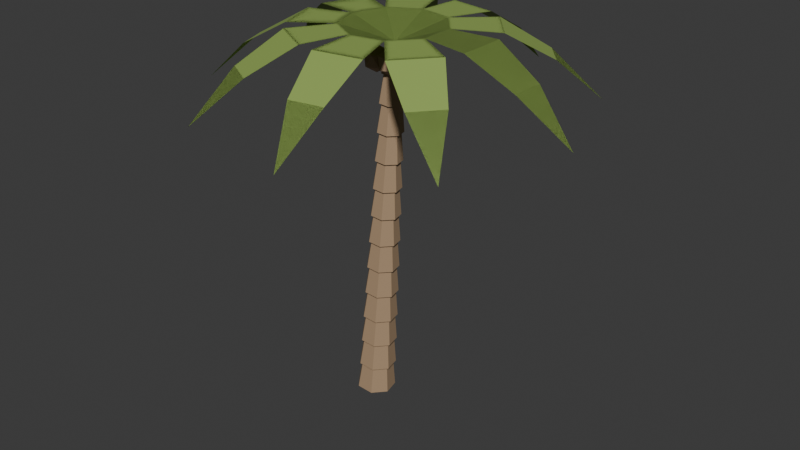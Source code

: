 # Source: Palm.blend  (saved by Blender 5.2.44; exported with 4.5.12 LTS)
import bpy
from mathutils import Matrix  # noqa: F401  (used for matrix-valued properties, if any)

bpy.ops.wm.read_factory_settings(use_empty=True)
scene = bpy.context.scene
scene.name = 'Scene'

# ---- collections
col_collection = bpy.data.collections.new('Collection'); scene.collection.children.link(col_collection)

# ---- materials (node trees are filled in below, after node groups)
mat_palmbark = bpy.data.materials.new('PalmBark')
mat_palmbark.diffuse_color = (0.4, 0.27, 0.16, 1.0)
mat_palmleaves = bpy.data.materials.new('PalmLeaves')
mat_palmleaves.diffuse_color = (0.27, 0.39, 0.09, 1.0)

# ---- material node trees
mat_palmbark.use_nodes = True; mat_palmbark.node_tree.nodes.clear()
_N = mat_palmbark.node_tree.nodes; _L = mat_palmbark.node_tree.links
n0 = _N.new('ShaderNodeBsdfPrincipled'); n0.name = 'Principled BSDF'; n0.location = (-200, 100)
n0.inputs[0].default_value = (0.4, 0.27, 0.16, 1.0)
n0.inputs[2].default_value = 0.78
n0.inputs[10].default_value = 0.005
n1 = _N.new('ShaderNodeOutputMaterial'); n1.name = 'Material Output'; n1.location = (200, 100)
_L.new(n0.outputs[0], n1.inputs[0])
n1.is_active_output = True
mat_palmleaves.use_nodes = True; mat_palmleaves.node_tree.nodes.clear()
_N = mat_palmleaves.node_tree.nodes; _L = mat_palmleaves.node_tree.links
n0 = _N.new('ShaderNodeBsdfPrincipled'); n0.name = 'Principled BSDF'; n0.location = (-200, 100)
n0.inputs[0].default_value = (0.27, 0.39, 0.09, 1.0)
n0.inputs[2].default_value = 0.78
n0.inputs[10].default_value = 0.005
n1 = _N.new('ShaderNodeOutputMaterial'); n1.name = 'Material Output'; n1.location = (200, 100)
_L.new(n0.outputs[0], n1.inputs[0])
n1.is_active_output = True

# ---- world
world_world = bpy.data.worlds.new('World'); scene.world = world_world
world_world.use_nodes = True; world_world.node_tree.nodes.clear()
_N = world_world.node_tree.nodes; _L = world_world.node_tree.links
n0 = _N.new('ShaderNodeOutputWorld'); n0.name = 'World Output'; n0.location = (200, 100)
n1 = _N.new('ShaderNodeBackground'); n1.name = 'Background'; n1.location = (-200, 100)
n1.inputs[0].default_value = (0.05088, 0.05088, 0.05088, 1.0)
_L.new(n1.outputs[0], n0.inputs[0])
n0.is_active_output = True
world_world.color = (0.05088, 0.05088, 0.05088)
world_world.sun_shadow_jitter_overblur = 0.0

# ---- meshes
me_trunkring0 = bpy.data.meshes.new('TrunkRing0')
me_trunkring0.from_pydata([(1.285e-08, 0.24, -8.848e-09), (-0.1872, 0.1496, 0.01337), (-0.2334, -0.05341, 0.01667), (-0.1039, -0.2162, 0.007419), (0.1039, -0.2162, -0.007419), (0.2334, -0.05341, -0.01667), (0.1872, 0.1496, -0.01337), (0.025, 0.2, 0.35), (-0.131, 0.1247, 0.3611), (-0.1695, -0.0445, 0.3639), (-0.06156, -0.1802, 0.3562), (0.1116, -0.1802, 0.3438), (0.2195, -0.0445, 0.3361), (0.181, 0.1247, 0.3389)], [], [(6, 5, 4, 3, 2, 1, 0), (7, 8, 9, 10, 11, 12, 13), (0, 1, 8, 7), (1, 2, 9, 8), (2, 3, 10, 9), (3, 4, 11, 10), (4, 5, 12, 11), (5, 6, 13, 12), (6, 0, 7, 13)])
me_trunkring0.materials.append(mat_palmbark)
me_trunkring0.update()
me_trunkring1 = bpy.data.meshes.new('TrunkRing1')
me_trunkring1.from_pydata([(0.025, 0.232, 0.35), (-0.1559, 0.1446, 0.3629), (-0.2006, -0.05162, 0.3661), (-0.07541, -0.209, 0.3572), (0.1254, -0.209, 0.3428), (0.2506, -0.05162, 0.3339), (0.2059, 0.1446, 0.3371), (0.05, 0.192, 0.7), (-0.09973, 0.1197, 0.7107), (-0.1367, -0.04272, 0.7133), (-0.03309, -0.173, 0.7059), (0.1331, -0.173, 0.6941), (0.2367, -0.04272, 0.6867), (0.1997, 0.1197, 0.6893)], [], [(6, 5, 4, 3, 2, 1, 0), (7, 8, 9, 10, 11, 12, 13), (0, 1, 8, 7), (1, 2, 9, 8), (2, 3, 10, 9), (3, 4, 11, 10), (4, 5, 12, 11), (5, 6, 13, 12), (6, 0, 7, 13)])
me_trunkring1.materials.append(mat_palmbark)
me_trunkring1.update()
me_trunkring2 = bpy.data.meshes.new('TrunkRing2')
me_trunkring2.from_pydata([(0.05, 0.224, 0.7), (-0.1247, 0.1397, 0.7125), (-0.1678, -0.04984, 0.7156), (-0.04694, -0.2018, 0.7069), (0.1469, -0.2018, 0.6931), (0.2678, -0.04984, 0.6844), (0.2247, 0.1397, 0.6875), (0.075, 0.184, 1.05), (-0.06849, 0.1147, 1.06), (-0.1039, -0.04094, 1.063), (-0.004632, -0.1658, 1.056), (0.1546, -0.1658, 1.044), (0.2539, -0.04094, 1.037), (0.2185, 0.1147, 1.04)], [], [(6, 5, 4, 3, 2, 1, 0), (7, 8, 9, 10, 11, 12, 13), (0, 1, 8, 7), (1, 2, 9, 8), (2, 3, 10, 9), (3, 4, 11, 10), (4, 5, 12, 11), (5, 6, 13, 12), (6, 0, 7, 13)])
me_trunkring2.materials.append(mat_palmbark)
me_trunkring2.update()
me_trunkring3 = bpy.data.meshes.new('TrunkRing3')
me_trunkring3.from_pydata([(0.075, 0.216, 1.05), (-0.09345, 0.1347, 1.062), (-0.135, -0.04806, 1.065), (-0.01848, -0.1946, 1.057), (0.1685, -0.1946, 1.043), (0.285, -0.04806, 1.035), (0.2434, 0.1347, 1.038), (0.1, 0.176, 1.4), (-0.03725, 0.1097, 1.41), (-0.07115, -0.03916, 1.412), (0.02383, -0.1586, 1.405), (0.1762, -0.1586, 1.395), (0.2712, -0.03916, 1.388), (0.2373, 0.1097, 1.39)], [], [(6, 5, 4, 3, 2, 1, 0), (7, 8, 9, 10, 11, 12, 13), (0, 1, 8, 7), (1, 2, 9, 8), (2, 3, 10, 9), (3, 4, 11, 10), (4, 5, 12, 11), (5, 6, 13, 12), (6, 0, 7, 13)])
me_trunkring3.materials.append(mat_palmbark)
me_trunkring3.update()
me_trunkring4 = bpy.data.meshes.new('TrunkRing4')
me_trunkring4.from_pydata([(0.1, 0.208, 1.4), (-0.06221, 0.1297, 1.412), (-0.1023, -0.04628, 1.414), (0.009982, -0.1874, 1.406), (0.19, -0.1874, 1.394), (0.3023, -0.04628, 1.386), (0.2622, 0.1297, 1.388), (0.125, 0.168, 1.75), (-0.006014, 0.1047, 1.759), (-0.03837, -0.03738, 1.762), (0.05229, -0.1514, 1.755), (0.1977, -0.1514, 1.745), (0.2884, -0.03738, 1.738), (0.256, 0.1047, 1.741)], [], [(6, 5, 4, 3, 2, 1, 0), (7, 8, 9, 10, 11, 12, 13), (0, 1, 8, 7), (1, 2, 9, 8), (2, 3, 10, 9), (3, 4, 11, 10), (4, 5, 12, 11), (5, 6, 13, 12), (6, 0, 7, 13)])
me_trunkring4.materials.append(mat_palmbark)
me_trunkring4.update()
me_trunkring5 = bpy.data.meshes.new('TrunkRing5')
me_trunkring5.from_pydata([(0.125, 0.2, 1.75), (-0.03097, 0.1247, 1.761), (-0.06949, -0.0445, 1.764), (0.03844, -0.1802, 1.756), (0.2116, -0.1802, 1.744), (0.3195, -0.0445, 1.736), (0.281, 0.1247, 1.739), (0.15, 0.16, 2.1), (0.02522, 0.09976, 2.109), (-0.005592, -0.0356, 2.111), (0.08076, -0.1442, 2.105), (0.2192, -0.1442, 2.095), (0.3056, -0.0356, 2.089), (0.2748, 0.09976, 2.091)], [], [(6, 5, 4, 3, 2, 1, 0), (7, 8, 9, 10, 11, 12, 13), (0, 1, 8, 7), (1, 2, 9, 8), (2, 3, 10, 9), (3, 4, 11, 10), (4, 5, 12, 11), (5, 6, 13, 12), (6, 0, 7, 13)])
me_trunkring5.materials.append(mat_palmbark)
me_trunkring5.update()
me_trunkring6 = bpy.data.meshes.new('TrunkRing6')
me_trunkring6.from_pydata([(0.15, 0.192, 2.1), (0.0002698, 0.1197, 2.111), (-0.03671, -0.04272, 2.113), (0.06691, -0.173, 2.106), (0.2331, -0.173, 2.094), (0.3367, -0.04272, 2.087), (0.2997, 0.1197, 2.089), (0.175, 0.152, 2.45), (0.05646, 0.09477, 2.458), (0.02719, -0.03382, 2.461), (0.1092, -0.1369, 2.455), (0.2408, -0.1369, 2.445), (0.3228, -0.03382, 2.439), (0.2935, 0.09477, 2.442)], [], [(6, 5, 4, 3, 2, 1, 0), (7, 8, 9, 10, 11, 12, 13), (0, 1, 8, 7), (1, 2, 9, 8), (2, 3, 10, 9), (3, 4, 11, 10), (4, 5, 12, 11), (5, 6, 13, 12), (6, 0, 7, 13)])
me_trunkring6.materials.append(mat_palmbark)
me_trunkring6.update()
me_trunkring7 = bpy.data.meshes.new('TrunkRing7')
me_trunkring7.from_pydata([(0.175, 0.184, 2.45), (0.03151, 0.1147, 2.46), (-0.003931, -0.04094, 2.463), (0.09537, -0.1658, 2.456), (0.2546, -0.1658, 2.444), (0.3539, -0.04094, 2.437), (0.3185, 0.1147, 2.44), (0.2, 0.144, 2.8), (0.0877, 0.08978, 2.808), (0.05997, -0.03204, 2.81), (0.1377, -0.1297, 2.804), (0.2623, -0.1297, 2.796), (0.34, -0.03204, 2.79), (0.3123, 0.08978, 2.792)], [], [(6, 5, 4, 3, 2, 1, 0), (7, 8, 9, 10, 11, 12, 13), (0, 1, 8, 7), (1, 2, 9, 8), (2, 3, 10, 9), (3, 4, 11, 10), (4, 5, 12, 11), (5, 6, 13, 12), (6, 0, 7, 13)])
me_trunkring7.materials.append(mat_palmbark)
me_trunkring7.update()
me_trunkring8 = bpy.data.meshes.new('TrunkRing8')
me_trunkring8.from_pydata([(0.2, 0.176, 2.8), (0.06275, 0.1097, 2.81), (0.02885, -0.03916, 2.812), (0.1238, -0.1586, 2.805), (0.2762, -0.1586, 2.795), (0.3712, -0.03916, 2.788), (0.3373, 0.1097, 2.79), (0.225, 0.136, 3.15), (0.1189, 0.08479, 3.158), (0.09275, -0.03026, 3.159), (0.1661, -0.1225, 3.154), (0.2839, -0.1225, 3.146), (0.3573, -0.03026, 3.141), (0.3311, 0.08479, 3.142)], [], [(6, 5, 4, 3, 2, 1, 0), (7, 8, 9, 10, 11, 12, 13), (0, 1, 8, 7), (1, 2, 9, 8), (2, 3, 10, 9), (3, 4, 11, 10), (4, 5, 12, 11), (5, 6, 13, 12), (6, 0, 7, 13)])
me_trunkring8.materials.append(mat_palmbark)
me_trunkring8.update()
me_trunkring9 = bpy.data.meshes.new('TrunkRing9')
me_trunkring9.from_pydata([(0.225, 0.168, 3.15), (0.09399, 0.1047, 3.159), (0.06163, -0.03738, 3.162), (0.1523, -0.1514, 3.155), (0.2977, -0.1514, 3.145), (0.3884, -0.03738, 3.138), (0.356, 0.1047, 3.141), (0.25, 0.128, 3.5), (0.1502, 0.07981, 3.507), (0.1255, -0.02848, 3.509), (0.1946, -0.1153, 3.504), (0.3054, -0.1153, 3.496), (0.3745, -0.02848, 3.491), (0.3498, 0.07981, 3.493)], [], [(6, 5, 4, 3, 2, 1, 0), (7, 8, 9, 10, 11, 12, 13), (0, 1, 8, 7), (1, 2, 9, 8), (2, 3, 10, 9), (3, 4, 11, 10), (4, 5, 12, 11), (5, 6, 13, 12), (6, 0, 7, 13)])
me_trunkring9.materials.append(mat_palmbark)
me_trunkring9.update()
me_trunkring10 = bpy.data.meshes.new('TrunkRing10')
me_trunkring10.from_pydata([(0.25, 0.16, 3.5), (0.1252, 0.09976, 3.509), (0.09441, -0.0356, 3.511), (0.1808, -0.1442, 3.505), (0.3192, -0.1442, 3.495), (0.4056, -0.0356, 3.489), (0.3748, 0.09976, 3.491), (0.275, 0.12, 3.85), (0.1814, 0.07482, 3.857), (0.1583, -0.0267, 3.858), (0.2231, -0.1081, 3.854), (0.3269, -0.1081, 3.846), (0.3917, -0.0267, 3.842), (0.3686, 0.07482, 3.843)], [], [(6, 5, 4, 3, 2, 1, 0), (7, 8, 9, 10, 11, 12, 13), (0, 1, 8, 7), (1, 2, 9, 8), (2, 3, 10, 9), (3, 4, 11, 10), (4, 5, 12, 11), (5, 6, 13, 12), (6, 0, 7, 13)])
me_trunkring10.materials.append(mat_palmbark)
me_trunkring10.update()
me_trunkring11 = bpy.data.meshes.new('TrunkRing11')
me_trunkring11.from_pydata([(0.275, 0.152, 3.85), (0.1565, 0.09477, 3.858), (0.1272, -0.03382, 3.861), (0.2092, -0.1369, 3.855), (0.3408, -0.1369, 3.845), (0.4228, -0.03382, 3.839), (0.3935, 0.09477, 3.842), (0.3, 0.112, 4.2), (0.2127, 0.06983, 4.206), (0.1911, -0.02492, 4.208), (0.2515, -0.1009, 4.203), (0.3485, -0.1009, 4.197), (0.4089, -0.02492, 4.192), (0.3873, 0.06983, 4.194)], [], [(6, 5, 4, 3, 2, 1, 0), (7, 8, 9, 10, 11, 12, 13), (0, 1, 8, 7), (1, 2, 9, 8), (2, 3, 10, 9), (3, 4, 11, 10), (4, 5, 12, 11), (5, 6, 13, 12), (6, 0, 7, 13)])
me_trunkring11.materials.append(mat_palmbark)
me_trunkring11.update()
me_trunkring12 = bpy.data.meshes.new('TrunkRing12')
me_trunkring12.from_pydata([(0.3, 0.144, 4.2), (0.1877, 0.08978, 4.208), (0.16, -0.03204, 4.21), (0.2377, -0.1297, 4.204), (0.3623, -0.1297, 4.196), (0.44, -0.03204, 4.19), (0.4123, 0.08978, 4.192), (0.325, 0.104, 4.55), (0.2439, 0.06484, 4.556), (0.2239, -0.02314, 4.557), (0.28, -0.0937, 4.553), (0.37, -0.0937, 4.547), (0.4261, -0.02314, 4.543), (0.4061, 0.06484, 4.544)], [], [(6, 5, 4, 3, 2, 1, 0), (7, 8, 9, 10, 11, 12, 13), (0, 1, 8, 7), (1, 2, 9, 8), (2, 3, 10, 9), (3, 4, 11, 10), (4, 5, 12, 11), (5, 6, 13, 12), (6, 0, 7, 13)])
me_trunkring12.materials.append(mat_palmbark)
me_trunkring12.update()
me_frond0 = bpy.data.meshes.new('Frond0')
me_frond0.from_pydata([(0.325, 0.0, 4.55), (0.325, 0.0, 4.55), (0.895, -0.2121, 4.749), (0.895, 0.2121, 4.749), (1.465, -0.3, 4.73), (1.465, 0.3, 4.73), (2.035, -0.2121, 4.408), (2.035, 0.2121, 4.408), (2.605, -3.674e-17, 3.881), (2.605, 3.674e-17, 3.881)], [], [(0, 1, 3, 2), (2, 3, 5, 4), (4, 5, 7, 6), (6, 7, 9, 8), (2, 3, 1, 0), (4, 5, 3, 2), (6, 7, 5, 4), (8, 9, 7, 6)])
me_frond0.materials.append(mat_palmleaves)
me_frond0.update()
me_frond1 = bpy.data.meshes.new('Frond1')
me_frond1.from_pydata([(0.325, 0.0, 4.55), (0.325, 0.0, 4.55), (0.898, 0.2039, 4.749), (0.6253, 0.5289, 4.749), (1.391, 0.503, 4.73), (1.005, 0.9626, 4.73), (1.771, 0.9367, 4.408), (1.499, 1.262, 4.408), (2.072, 1.466, 3.881), (2.072, 1.466, 3.881)], [], [(0, 1, 3, 2), (2, 3, 5, 4), (4, 5, 7, 6), (6, 7, 9, 8), (2, 3, 1, 0), (4, 5, 3, 2), (6, 7, 5, 4), (8, 9, 7, 6)])
me_frond1.materials.append(mat_palmleaves)
me_frond1.update()
me_frond2 = bpy.data.meshes.new('Frond2')
me_frond2.from_pydata([(0.325, 0.0, 4.55), (0.325, 0.0, 4.55), (0.6329, 0.5245, 4.749), (0.2151, 0.5982, 4.749), (0.8184, 1.071, 4.73), (0.2275, 1.175, 4.73), (0.8308, 1.647, 4.408), (0.413, 1.721, 4.408), (0.7209, 2.245, 3.881), (0.7209, 2.245, 3.881)], [], [(0, 1, 3, 2), (2, 3, 5, 4), (4, 5, 7, 6), (6, 7, 9, 8), (2, 3, 1, 0), (4, 5, 3, 2), (6, 7, 5, 4), (8, 9, 7, 6)])
me_frond2.materials.append(mat_palmleaves)
me_frond2.update()
me_frond3 = bpy.data.meshes.new('Frond3')
me_frond3.from_pydata([(0.325, 0.0, 4.55), (0.325, 0.0, 4.55), (0.2237, 0.5997, 4.749), (-0.1437, 0.3876, 4.749), (0.01481, 1.137, 4.73), (-0.5048, 0.8373, 4.73), (-0.3463, 1.587, 4.408), (-0.7137, 1.375, 4.408), (-0.815, 1.975, 3.881), (-0.815, 1.975, 3.881)], [], [(0, 1, 3, 2), (2, 3, 5, 4), (4, 5, 7, 6), (6, 7, 9, 8), (2, 3, 1, 0), (4, 5, 3, 2), (6, 7, 5, 4), (8, 9, 7, 6)])
me_frond3.materials.append(mat_palmleaves)
me_frond3.update()
me_frond4 = bpy.data.meshes.new('Frond4')
me_frond4.from_pydata([(0.325, 0.0, 4.55), (0.325, 0.0, 4.55), (-0.1381, 0.3943, 4.749), (-0.2832, -0.004387, 4.749), (-0.6436, 0.6718, 4.73), (-0.8489, 0.108, 4.73), (-1.209, 0.7842, 4.408), (-1.354, 0.3855, 4.408), (-1.817, 0.7798, 3.881), (-1.817, 0.7798, 3.881)], [], [(0, 1, 3, 2), (2, 3, 5, 4), (4, 5, 7, 6), (6, 7, 9, 8), (2, 3, 1, 0), (4, 5, 3, 2), (6, 7, 5, 4), (8, 9, 7, 6)])
me_frond4.materials.append(mat_palmleaves)
me_frond4.update()
me_frond5 = bpy.data.meshes.new('Frond5')
me_frond5.from_pydata([(0.325, 0.0, 4.55), (0.325, 0.0, 4.55), (-0.2832, 0.004387, 4.749), (-0.1381, -0.3943, 4.749), (-0.8489, -0.108, 4.73), (-0.6436, -0.6718, 4.73), (-1.354, -0.3855, 4.408), (-1.209, -0.7842, 4.408), (-1.817, -0.7798, 3.881), (-1.817, -0.7798, 3.881)], [], [(0, 1, 3, 2), (2, 3, 5, 4), (4, 5, 7, 6), (6, 7, 9, 8), (2, 3, 1, 0), (4, 5, 3, 2), (6, 7, 5, 4), (8, 9, 7, 6)])
me_frond5.materials.append(mat_palmleaves)
me_frond5.update()
me_frond6 = bpy.data.meshes.new('Frond6')
me_frond6.from_pydata([(0.325, 0.0, 4.55), (0.325, 0.0, 4.55), (-0.1437, -0.3876, 4.749), (0.2237, -0.5997, 4.749), (-0.5048, -0.8373, 4.73), (0.01481, -1.137, 4.73), (-0.7137, -1.375, 4.408), (-0.3463, -1.587, 4.408), (-0.815, -1.975, 3.881), (-0.815, -1.975, 3.881)], [], [(0, 1, 3, 2), (2, 3, 5, 4), (4, 5, 7, 6), (6, 7, 9, 8), (2, 3, 1, 0), (4, 5, 3, 2), (6, 7, 5, 4), (8, 9, 7, 6)])
me_frond6.materials.append(mat_palmleaves)
me_frond6.update()
me_frond7 = bpy.data.meshes.new('Frond7')
me_frond7.from_pydata([(0.325, 0.0, 4.55), (0.325, 0.0, 4.55), (0.2151, -0.5982, 4.749), (0.6329, -0.5245, 4.749), (0.2275, -1.175, 4.73), (0.8184, -1.071, 4.73), (0.413, -1.721, 4.408), (0.8308, -1.647, 4.408), (0.7209, -2.245, 3.881), (0.7209, -2.245, 3.881)], [], [(0, 1, 3, 2), (2, 3, 5, 4), (4, 5, 7, 6), (6, 7, 9, 8), (2, 3, 1, 0), (4, 5, 3, 2), (6, 7, 5, 4), (8, 9, 7, 6)])
me_frond7.materials.append(mat_palmleaves)
me_frond7.update()
me_frond8 = bpy.data.meshes.new('Frond8')
me_frond8.from_pydata([(0.325, 0.0, 4.55), (0.325, 0.0, 4.55), (0.6253, -0.5289, 4.749), (0.898, -0.2039, 4.749), (1.005, -0.9626, 4.73), (1.391, -0.503, 4.73), (1.499, -1.262, 4.408), (1.771, -0.9367, 4.408), (2.072, -1.466, 3.881), (2.072, -1.466, 3.881)], [], [(0, 1, 3, 2), (2, 3, 5, 4), (4, 5, 7, 6), (6, 7, 9, 8), (2, 3, 1, 0), (4, 5, 3, 2), (6, 7, 5, 4), (8, 9, 7, 6)])
me_frond8.materials.append(mat_palmleaves)
me_frond8.update()
me_coconut = bpy.data.meshes.new('Coconut')
me_coconut.from_pydata([(0.0, 0.0, -0.16), (0.1158, -0.08412, -0.07155), (-0.04422, -0.1361, -0.07155), (-0.1431, 0.0, -0.07155), (-0.04422, 0.1361, -0.07155), (0.1158, 0.08412, -0.07155), (0.04422, -0.1361, 0.07155), (-0.1158, -0.08412, 0.07155), (-0.1158, 0.08412, 0.07155), (0.04422, 0.1361, 0.07155), (0.1431, 0.0, 0.07155), (0.0, 0.0, 0.16)], [], [(0, 1, 2), (1, 0, 5), (0, 2, 3), (0, 3, 4), (0, 4, 5), (1, 5, 10), (2, 1, 6), (3, 2, 7), (4, 3, 8), (5, 4, 9), (1, 10, 6), (2, 6, 7), (3, 7, 8), (4, 8, 9), (5, 9, 10), (6, 10, 11), (7, 6, 11), (8, 7, 11), (9, 8, 11), (10, 9, 11)])
_uv = me_coconut.uv_layers.new(name='UVMap')
_uv.uv.foreach_set('vector', [0.1818, 0.0, 0.2727, 0.1575, 0.09091, 0.1575, 0.2727, 0.1575, 0.3636, 0.0, 0.4545, 0.1575, 0.9091, 0.0, 1.0, 0.1575, 0.8182, 0.1575, 0.7273, 0.0, 0.8182, 0.1575, 0.6364, 0.1575, 0.5455, 0.0, 0.6364, 0.1575, 0.4545, 0.1575, 0.2727, 0.1575, 0.4545, 0.1575, 0.3636, 0.3149, 0.09091, 0.1575, 0.2727, 0.1575, 0.1818, 0.3149, 0.8182, 0.1575, 1.0, 0.1575, 0.9091, 0.3149, 0.6364, 0.1575, 0.8182, 0.1575, 0.7273, 0.3149, 0.4545, 0.1575, 0.6364, 0.1575, 0.5455, 0.3149, 0.2727, 0.1575, 0.3636, 0.3149, 0.1818, 0.3149, 0.09091, 0.1575, 0.1818, 0.3149, 0.0, 0.3149, 0.8182, 0.1575, 0.9091, 0.3149, 0.7273, 0.3149, 0.6364, 0.1575, 0.7273, 0.3149, 0.5455, 0.3149, 0.4545, 0.1575, 0.5455, 0.3149, 0.3636, 0.3149, 0.1818, 0.3149, 0.3636, 0.3149, 0.2727, 0.4724, 0.0, 0.3149, 0.1818, 0.3149, 0.09091, 0.4724, 0.7273, 0.3149, 0.9091, 0.3149, 0.8182, 0.4724, 0.5455, 0.3149, 0.7273, 0.3149, 0.6364, 0.4724, 0.3636, 0.3149, 0.5455, 0.3149, 0.4545, 0.4724])
me_coconut.materials.append(mat_palmbark)
me_coconut.update()
me_coconut_001 = bpy.data.meshes.new('Coconut.001')
me_coconut_001.from_pydata([(0.0, 0.0, -0.16), (0.1158, -0.08412, -0.07155), (-0.04422, -0.1361, -0.07155), (-0.1431, 0.0, -0.07155), (-0.04422, 0.1361, -0.07155), (0.1158, 0.08412, -0.07155), (0.04422, -0.1361, 0.07155), (-0.1158, -0.08412, 0.07155), (-0.1158, 0.08412, 0.07155), (0.04422, 0.1361, 0.07155), (0.1431, 0.0, 0.07155), (0.0, 0.0, 0.16)], [], [(0, 1, 2), (1, 0, 5), (0, 2, 3), (0, 3, 4), (0, 4, 5), (1, 5, 10), (2, 1, 6), (3, 2, 7), (4, 3, 8), (5, 4, 9), (1, 10, 6), (2, 6, 7), (3, 7, 8), (4, 8, 9), (5, 9, 10), (6, 10, 11), (7, 6, 11), (8, 7, 11), (9, 8, 11), (10, 9, 11)])
_uv = me_coconut_001.uv_layers.new(name='UVMap')
_uv.uv.foreach_set('vector', [0.1818, 0.0, 0.2727, 0.1575, 0.09091, 0.1575, 0.2727, 0.1575, 0.3636, 0.0, 0.4545, 0.1575, 0.9091, 0.0, 1.0, 0.1575, 0.8182, 0.1575, 0.7273, 0.0, 0.8182, 0.1575, 0.6364, 0.1575, 0.5455, 0.0, 0.6364, 0.1575, 0.4545, 0.1575, 0.2727, 0.1575, 0.4545, 0.1575, 0.3636, 0.3149, 0.09091, 0.1575, 0.2727, 0.1575, 0.1818, 0.3149, 0.8182, 0.1575, 1.0, 0.1575, 0.9091, 0.3149, 0.6364, 0.1575, 0.8182, 0.1575, 0.7273, 0.3149, 0.4545, 0.1575, 0.6364, 0.1575, 0.5455, 0.3149, 0.2727, 0.1575, 0.3636, 0.3149, 0.1818, 0.3149, 0.09091, 0.1575, 0.1818, 0.3149, 0.0, 0.3149, 0.8182, 0.1575, 0.9091, 0.3149, 0.7273, 0.3149, 0.6364, 0.1575, 0.7273, 0.3149, 0.5455, 0.3149, 0.4545, 0.1575, 0.5455, 0.3149, 0.3636, 0.3149, 0.1818, 0.3149, 0.3636, 0.3149, 0.2727, 0.4724, 0.0, 0.3149, 0.1818, 0.3149, 0.09091, 0.4724, 0.7273, 0.3149, 0.9091, 0.3149, 0.8182, 0.4724, 0.5455, 0.3149, 0.7273, 0.3149, 0.6364, 0.4724, 0.3636, 0.3149, 0.5455, 0.3149, 0.4545, 0.4724])
me_coconut_001.materials.append(mat_palmbark)
me_coconut_001.update()
me_coconut_002 = bpy.data.meshes.new('Coconut.002')
me_coconut_002.from_pydata([(0.0, 0.0, -0.16), (0.1158, -0.08412, -0.07155), (-0.04422, -0.1361, -0.07155), (-0.1431, 0.0, -0.07155), (-0.04422, 0.1361, -0.07155), (0.1158, 0.08412, -0.07155), (0.04422, -0.1361, 0.07155), (-0.1158, -0.08412, 0.07155), (-0.1158, 0.08412, 0.07155), (0.04422, 0.1361, 0.07155), (0.1431, 0.0, 0.07155), (0.0, 0.0, 0.16)], [], [(0, 1, 2), (1, 0, 5), (0, 2, 3), (0, 3, 4), (0, 4, 5), (1, 5, 10), (2, 1, 6), (3, 2, 7), (4, 3, 8), (5, 4, 9), (1, 10, 6), (2, 6, 7), (3, 7, 8), (4, 8, 9), (5, 9, 10), (6, 10, 11), (7, 6, 11), (8, 7, 11), (9, 8, 11), (10, 9, 11)])
_uv = me_coconut_002.uv_layers.new(name='UVMap')
_uv.uv.foreach_set('vector', [0.1818, 0.0, 0.2727, 0.1575, 0.09091, 0.1575, 0.2727, 0.1575, 0.3636, 0.0, 0.4545, 0.1575, 0.9091, 0.0, 1.0, 0.1575, 0.8182, 0.1575, 0.7273, 0.0, 0.8182, 0.1575, 0.6364, 0.1575, 0.5455, 0.0, 0.6364, 0.1575, 0.4545, 0.1575, 0.2727, 0.1575, 0.4545, 0.1575, 0.3636, 0.3149, 0.09091, 0.1575, 0.2727, 0.1575, 0.1818, 0.3149, 0.8182, 0.1575, 1.0, 0.1575, 0.9091, 0.3149, 0.6364, 0.1575, 0.8182, 0.1575, 0.7273, 0.3149, 0.4545, 0.1575, 0.6364, 0.1575, 0.5455, 0.3149, 0.2727, 0.1575, 0.3636, 0.3149, 0.1818, 0.3149, 0.09091, 0.1575, 0.1818, 0.3149, 0.0, 0.3149, 0.8182, 0.1575, 0.9091, 0.3149, 0.7273, 0.3149, 0.6364, 0.1575, 0.7273, 0.3149, 0.5455, 0.3149, 0.4545, 0.1575, 0.5455, 0.3149, 0.3636, 0.3149, 0.1818, 0.3149, 0.3636, 0.3149, 0.2727, 0.4724, 0.0, 0.3149, 0.1818, 0.3149, 0.09091, 0.4724, 0.7273, 0.3149, 0.9091, 0.3149, 0.8182, 0.4724, 0.5455, 0.3149, 0.7273, 0.3149, 0.6364, 0.4724, 0.3636, 0.3149, 0.5455, 0.3149, 0.4545, 0.4724])
me_coconut_002.materials.append(mat_palmbark)
me_coconut_002.update()

# ---- objects
ob_palm = bpy.data.objects.new('Palm', None)
ob_trunkring0 = bpy.data.objects.new('TrunkRing0', me_trunkring0)
ob_trunkring1 = bpy.data.objects.new('TrunkRing1', me_trunkring1)
ob_trunkring2 = bpy.data.objects.new('TrunkRing2', me_trunkring2)
ob_trunkring3 = bpy.data.objects.new('TrunkRing3', me_trunkring3)
ob_trunkring4 = bpy.data.objects.new('TrunkRing4', me_trunkring4)
ob_trunkring5 = bpy.data.objects.new('TrunkRing5', me_trunkring5)
ob_trunkring6 = bpy.data.objects.new('TrunkRing6', me_trunkring6)
ob_trunkring7 = bpy.data.objects.new('TrunkRing7', me_trunkring7)
ob_trunkring8 = bpy.data.objects.new('TrunkRing8', me_trunkring8)
ob_trunkring9 = bpy.data.objects.new('TrunkRing9', me_trunkring9)
ob_trunkring10 = bpy.data.objects.new('TrunkRing10', me_trunkring10)
ob_trunkring11 = bpy.data.objects.new('TrunkRing11', me_trunkring11)
ob_trunkring12 = bpy.data.objects.new('TrunkRing12', me_trunkring12)
ob_frond0 = bpy.data.objects.new('Frond0', me_frond0)
ob_frond1 = bpy.data.objects.new('Frond1', me_frond1)
ob_frond2 = bpy.data.objects.new('Frond2', me_frond2)
ob_frond3 = bpy.data.objects.new('Frond3', me_frond3)
ob_frond4 = bpy.data.objects.new('Frond4', me_frond4)
ob_frond5 = bpy.data.objects.new('Frond5', me_frond5)
ob_frond6 = bpy.data.objects.new('Frond6', me_frond6)
ob_frond7 = bpy.data.objects.new('Frond7', me_frond7)
ob_frond8 = bpy.data.objects.new('Frond8', me_frond8)
ob_grip = bpy.data.objects.new('Grip', None)
ob_forward = bpy.data.objects.new('Forward', None)
ob_coconut = bpy.data.objects.new('Coconut', me_coconut)
ob_coconut_001 = bpy.data.objects.new('Coconut.001', me_coconut_001)
ob_coconut_002 = bpy.data.objects.new('Coconut.002', me_coconut_002)

# ---- transforms, parenting, visibility, modifiers, constraints
ob_palm.location = (0.0, 0.0, 0.0)
ob_trunkring0.parent = ob_palm
ob_trunkring0.location = (0.0, 0.0, 0.0)
ob_trunkring1.parent = ob_palm
ob_trunkring1.location = (0.0, 0.0, 0.0)
ob_trunkring2.parent = ob_palm
ob_trunkring2.location = (0.0, 0.0, 0.0)
ob_trunkring3.parent = ob_palm
ob_trunkring3.location = (0.0, 0.0, 0.0)
ob_trunkring4.parent = ob_palm
ob_trunkring4.location = (0.0, 0.0, 0.0)
ob_trunkring5.parent = ob_palm
ob_trunkring5.location = (0.0, 0.0, 0.0)
ob_trunkring6.parent = ob_palm
ob_trunkring6.location = (0.0, 0.0, 0.0)
ob_trunkring7.parent = ob_palm
ob_trunkring7.location = (0.0, 0.0, 0.0)
ob_trunkring8.parent = ob_palm
ob_trunkring8.location = (0.0, 0.0, 0.0)
ob_trunkring9.parent = ob_palm
ob_trunkring9.location = (0.0, 0.0, 0.0)
ob_trunkring10.parent = ob_palm
ob_trunkring10.location = (0.0, 0.0, 0.0)
ob_trunkring11.parent = ob_palm
ob_trunkring11.location = (0.0, 0.0, 0.0)
ob_trunkring12.parent = ob_palm
ob_trunkring12.location = (0.0, 0.0, 0.0)
ob_frond0.parent = ob_palm
ob_frond0.location = (0.0, 0.0, 0.0)
ob_frond1.parent = ob_palm
ob_frond1.location = (0.0, 0.0, 0.0)
ob_frond2.parent = ob_palm
ob_frond2.location = (0.0, 0.0, 0.0)
ob_frond3.parent = ob_palm
ob_frond3.location = (0.0, 0.0, 0.0)
ob_frond4.parent = ob_palm
ob_frond4.location = (0.0, 0.0, 0.0)
ob_frond5.parent = ob_palm
ob_frond5.location = (0.0, 0.0, 0.0)
ob_frond6.parent = ob_palm
ob_frond6.location = (0.0, 0.0, 0.0)
ob_frond7.parent = ob_palm
ob_frond7.location = (0.0, 0.0, 0.0)
ob_frond8.parent = ob_palm
ob_frond8.location = (0.0, 0.0, 0.0)
ob_grip.parent = ob_palm
ob_grip.location = (0.0, 0.0, 0.0)
ob_forward.parent = ob_palm
ob_forward.location = (0.0, -0.3, 0.0)
ob_coconut.parent = ob_palm
ob_coconut.location = (0.15, -0.1, 4.35)
ob_coconut_001.parent = ob_palm
ob_coconut_001.location = (0.35, -0.1, 4.35)
ob_coconut_002.parent = ob_palm
ob_coconut_002.location = (0.52, -0.1, 4.35)

# ---- collection membership
scene.collection.objects.link(ob_palm)
scene.collection.objects.link(ob_trunkring0)
scene.collection.objects.link(ob_trunkring1)
scene.collection.objects.link(ob_trunkring2)
scene.collection.objects.link(ob_trunkring3)
scene.collection.objects.link(ob_trunkring4)
scene.collection.objects.link(ob_trunkring5)
scene.collection.objects.link(ob_trunkring6)
scene.collection.objects.link(ob_trunkring7)
scene.collection.objects.link(ob_trunkring8)
scene.collection.objects.link(ob_trunkring9)
scene.collection.objects.link(ob_trunkring10)
scene.collection.objects.link(ob_trunkring11)
scene.collection.objects.link(ob_trunkring12)
scene.collection.objects.link(ob_frond0)
scene.collection.objects.link(ob_frond1)
scene.collection.objects.link(ob_frond2)
scene.collection.objects.link(ob_frond3)
scene.collection.objects.link(ob_frond4)
scene.collection.objects.link(ob_frond5)
scene.collection.objects.link(ob_frond6)
scene.collection.objects.link(ob_frond7)
scene.collection.objects.link(ob_frond8)
scene.collection.objects.link(ob_grip)
scene.collection.objects.link(ob_forward)
col_collection.objects.link(ob_coconut)
col_collection.objects.link(ob_coconut_001)
col_collection.objects.link(ob_coconut_002)

# ---- scene / render settings (as saved in the file)
scene.frame_start = 1; scene.frame_end = 250; scene.frame_set(1)
scene.render.engine = 'BLENDER_EEVEE_NEXT'
scene.render.bake_bias = 0.0
scene.render.bake_samples = 0
scene.render.compositor_device = 'GPU'
scene.eevee.use_volume_custom_range = False
scene.eevee.fast_gi_thickness_near = 0.1
scene.eevee.fast_gi_thickness_far = 0.0
scene.eevee.ray_tracing_options.screen_trace_thickness = 0.1
bpy.context.view_layer.update()

# ---- added for rendering (the .blend has no active camera and no usable light): camera, sun
cam_auto = bpy.data.cameras.new('AutoCamera')
cam_auto.lens = 50.0
cam_auto.sensor_width = 36.0
cam_auto.clip_end = 1000.0
ob_auto_camera = bpy.data.objects.new('AutoCamera', cam_auto)
scene.collection.objects.link(ob_auto_camera)
ob_auto_camera.location = (7.70441, -8.77279, 8.21453)
ob_auto_camera.rotation_euler = (1.09748, -7.21219e-08, 0.694738)
scene.camera = ob_auto_camera
light_auto_sun = bpy.data.lights.new('AutoSun', 'SUN')
light_auto_sun.energy = 3.0
light_auto_sun.angle = 0.0523599
ob_auto_sun = bpy.data.objects.new('AutoSun', light_auto_sun)
scene.collection.objects.link(ob_auto_sun)
ob_auto_sun.rotation_euler = (0.872665, 0.174533, 0.523599)
bpy.context.view_layer.update()
